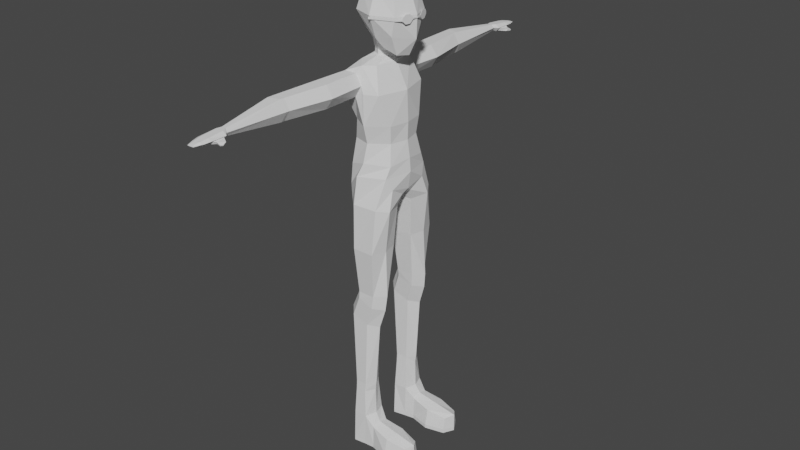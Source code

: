 # Source: maleGlasses.blend  (saved by Blender 3.6.14; exported with 4.5.12 LTS)
import bpy
from mathutils import Matrix  # noqa: F401  (used for matrix-valued properties, if any)

bpy.ops.wm.read_factory_settings(use_empty=True)
scene = bpy.context.scene
scene.name = 'Scene'

# ---- collections
col_collection = bpy.data.collections.new('Collection'); scene.collection.children.link(col_collection)

# ---- world
world_world = bpy.data.worlds.new('World'); scene.world = world_world
world_world.use_nodes = True; world_world.node_tree.nodes.clear()
_N = world_world.node_tree.nodes; _L = world_world.node_tree.links
n0 = _N.new('ShaderNodeOutputWorld'); n0.name = 'World Output'; n0.location = (300, 300)
n1 = _N.new('ShaderNodeBackground'); n1.name = 'Background'; n1.location = (10, 300)
n1.inputs[0].default_value = (0.05088, 0.05088, 0.05088, 1.0)
_L.new(n1.outputs[0], n0.inputs[0])
n0.is_active_output = True
world_world.color = (0.05088, 0.05088, 0.05088)
world_world.use_sun_shadow = False
world_world.sun_shadow_jitter_overblur = 0.0

# ---- meshes
me_cube_003 = bpy.data.meshes.new('Cube.003')
me_cube_003.from_pydata([(-0.5239, -0.4055, 14.51), (-0.5239, -0.5506, 15.71), (0.6824, -0.6728, 14.51), (0.6824, -0.5506, 15.71), (-0.6561, 0.0, 14.37), (-0.6561, -0.6828, 15.11), (-0.6561, 0.0, 15.84), (1.066, -9.489e-10, 14.37), (0.8145, 0.0, 15.84), (0.8145, -0.6828, 15.11), (0.07924, -0.6828, 14.37), (0.07924, -0.6828, 15.84), (-0.9334, 0.0, 15.11), (1.092, 0.0, 15.11), (0.07924, -0.9602, 15.11), (0.07924, 0.0, 16.12), (0.6635, -0.419, 13.89), (0.7957, -9.489e-10, 13.83), (0.2693, -0.5394, 14.07), (0.2265, 0.0, 13.92), (-0.5378, 0.0, 14.12), (0.531, 0.0, 13.9), (-0.1301, -0.3586, 14.1), (0.1029, -0.2556, 14.01), (0.4127, -0.1753, 13.94), (-0.5158, -0.182, 14.24), (-0.9205, -1.179, 12.97), (-0.7133, -1.157, 13.34), (0.7471, 0.0, 11.12), (0.4492, -1.001, 12.74), (0.1835, -0.7671, 13.57), (-0.648, 0.0, 11.1), (-1.304e-08, -1.028, 11.12), (0.5826, -0.6065, 11.12), (-0.5904, -0.8487, 11.12), (-0.07698, -1.176, 12.98), (-0.2916, -1.155, 13.34), (-0.8911, 0.0, 12.96), (-0.5738, 0.0, 13.57), (0.7275, 0.0, 12.74), (0.3146, -1.893e-09, 13.57), (0.8707, 4.344e-14, 10.09), (-0.8597, 0.0, 9.682), (-0.2393, -1.265, 10.03), (0.6403, -0.9158, 10.05), (-0.8024, -0.8975, 9.534), (0.5608, 0.0, 9.217), (0.7771, 0.0, 9.492), (-0.6867, 0.0, 9.312), (0.704, -0.1953, 9.342), (0.7486, -0.7227, 9.648), (-0.5948, -0.1796, 9.221), (-0.3026, -1.359, 9.087), (0.5439, -1.314, 9.089), (-0.7708, -0.8988, 8.99), (0.6148, -0.3322, 8.948), (0.8086, -0.9348, 8.993), (-0.2951, -0.3142, 8.928), (0.6382, -0.6761, 11.71), (0.768, 0.0, 11.71), (-0.2842, -1.198, 12.61), (-0.7145, 0.0, 11.71), (-0.7059, -1.199, 12.61), (-1.039, -0.935, 12.96), (-0.6012, -0.558, 13.57), (-0.1571, -1.041, 13.57), (-1.304e-08, -1.179, 11.71), (-1.304e-08, -1.18, 12.74), (-0.6368, -0.7556, 11.71), (-0.4777, 0.0, 13.72), (-0.1707, -0.2813, 13.72), (0.1997, 0.0, 13.72), (0.07809, -0.2045, 13.72), (-0.4009, -0.1596, 13.72), (-0.2578, -1.436, 7.58), (0.5016, -1.452, 7.58), (-0.6202, -0.9145, 7.58), (0.5361, -0.4242, 7.58), (0.658, -0.9456, 7.58), (-0.2232, -0.4086, 7.58), (-0.1698, -1.312, 5.977), (0.4156, -1.323, 5.977), (-0.4492, -0.9517, 5.977), (0.4422, -0.6127, 5.977), (0.7216, -0.9733, 5.977), (-0.1432, -0.602, 5.977), (-0.4399, -1.319, 5.037), (0.1435, -1.328, 4.837), (-0.7183, -1.013, 5.132), (0.1701, -0.7258, 4.828), (0.4485, -1.031, 4.732), (-0.4133, -0.7167, 5.028), (-0.3191, -1.358, 2.475), (0.08016, -1.368, 2.475), (-0.5096, -1.041, 2.475), (0.09832, -0.7424, 2.475), (0.2889, -1.06, 2.475), (-0.3009, -0.7329, 2.475), (0.374, -1.344, 5.536), (0.662, -1.003, 5.43), (0.3991, -0.6516, 5.527), (-0.1769, -1.333, 5.74), (-0.4398, -0.9819, 5.836), (-0.1518, -0.6411, 5.73), (-0.336, -1.451, 1.242), (0.1361, -1.464, 1.242), (-0.544, -1.043, 1.242), (0.1559, -0.6493, 1.242), (0.2763, -1.058, 1.242), (-0.3161, -0.637, 1.242), (-0.336, -1.498, 0.1753), (0.07981, -1.445, 0.1753), (-0.544, -1.042, 0.1753), (0.09963, -0.6739, 0.1753), (-0.3161, -0.5892, 0.1753), (1.983, -1.111, 0.6901), (1.774, -1.39, 0.602), (1.794, -0.8191, 0.602), (1.983, -1.111, 0.1753), (1.774, -1.475, 0.1753), (1.794, -0.74, 0.1753), (0.4537, -1.086, 0.9545), (0.4541, -0.7658, 0.8665), (0.4343, -1.425, 0.1753), (0.4343, -1.401, 0.8665), (0.4541, -0.7317, 0.1753), (0.2763, -1.058, 0.03566), (0.07981, -1.445, 0.03566), (-0.544, -1.042, 0.03566), (-0.336, -1.498, 0.03566), (-0.3161, -0.5892, 0.03566), (0.09963, -0.6739, 0.03566), (1.983, -1.111, 0.03566), (1.774, -1.475, 0.03566), (1.794, -0.74, 0.03566), (0.4537, -1.086, 0.03566), (0.4343, -1.425, 0.03566), (0.4541, -0.7317, 0.03566), (1.218, -1.101, 0.8223), (1.124, -0.6895, 0.7342), (1.104, -1.613, 0.1753), (1.104, -1.497, 0.7342), (1.124, -0.5731, 0.1753), (1.218, -1.101, 0.03566), (1.104, -1.613, 0.03566), (1.124, -0.5731, 0.03566), (0.2529, -1.058, 2.19), (0.1032, -0.72, 2.19), (-0.3131, -1.381, 2.19), (0.06208, -1.391, 2.19), (-0.4967, -1.042, 2.19), (-0.2956, -0.7098, 2.19), (-1.033, -2.444, 12.96), (-0.7905, -2.418, 13.33), (-0.04584, -2.441, 12.96), (-0.297, -2.417, 13.33), (-0.2883, -2.466, 12.59), (-0.7819, -2.468, 12.59), (-1.102, -3.933, 12.96), (-0.9097, -3.913, 13.3), (-0.3196, -3.93, 12.96), (-0.5186, -3.911, 13.3), (-0.5118, -3.951, 12.62), (-0.9029, -3.952, 12.62), (-1.1, -4.264, 12.96), (-0.9162, -4.177, 13.3), (-0.3213, -3.987, 12.96), (-0.5268, -4.039, 13.3), (-0.5053, -4.073, 12.62), (-0.8947, -4.212, 12.62), (0.8343, 0.0, 10.54), (-0.06464, -1.148, 10.48), (-0.8403, 0.0, 10.24), (-0.672, -0.9634, 10.27), (0.6822, -0.7422, 10.42), (-0.8857, -6.264, 12.95), (-0.7533, -6.254, 13.06), (-0.378, -6.329, 12.93), (-0.4839, -6.253, 13.06), (-0.448, -6.334, 12.83), (-0.7486, -6.274, 12.84), (-0.8857, -6.791, 12.95), (-0.7533, -6.781, 13.01), (-0.3468, -6.79, 12.95), (-0.4839, -6.78, 13.01), (-0.4792, -6.8, 12.83), (-0.7486, -6.801, 12.86), (-0.4792, -6.273, 12.81), (-0.3468, -6.263, 12.95), (-0.448, -6.734, 12.83), (-0.378, -6.729, 12.93), (-0.3192, -6.628, 12.84), (-0.2859, -6.652, 12.9), (-0.1704, -6.45, 12.84), (-0.1371, -6.474, 12.9), (-0.1657, -6.658, 12.83), (-0.1536, -6.667, 12.86), (-0.1121, -6.594, 12.83), (-0.1001, -6.603, 12.86), (-0.7361, -7.285, 12.91), (-0.6772, -7.28, 12.92), (-0.4964, -7.283, 12.91), (-0.5574, -7.28, 12.92), (-0.5553, -7.281, 12.9), (-0.6751, -7.282, 12.9), (-0.697, -6.193, 12.85), (-0.7722, -6.144, 12.95), (-0.4777, -6.142, 12.96), (-0.5497, -6.192, 12.85), (-0.7002, -6.094, 13.07), (-0.5529, -6.094, 13.07), (-0.5074, -7.058, 12.84), (-0.7215, -7.059, 12.86), (-0.5149, -7.047, 12.98), (-0.4099, -7.054, 12.93), (-0.7212, -7.047, 12.97), (-0.8226, -7.055, 12.93), (-0.7293, -7.001, 12.98), (-0.5071, -7.0, 12.98), (-0.5032, -7.049, 12.84), (-0.8384, -7.02, 12.93), (-0.3941, -7.018, 12.93), (-0.7254, -7.044, 12.86), (-0.4821, 0.0004525, 13.88), (-0.1707, -0.2813, 13.88), (0.1997, 0.0, 13.88), (0.07809, -0.2045, 13.88), (-0.4009, -0.1596, 13.88), (-0.5239, 0.4055, 14.51), (-0.5239, 0.5506, 15.71), (0.6824, 0.6728, 14.51), (0.6824, 0.5506, 15.71), (-0.6561, 0.6828, 15.11), (0.8145, 0.6828, 15.11), (0.07924, 0.6828, 14.37), (0.07924, 0.6828, 15.84), (0.07924, 0.9602, 15.11), (0.6635, 0.419, 13.89), (0.2693, 0.5394, 14.07), (-0.1301, 0.3586, 14.1), (0.1029, 0.2556, 14.01), (0.4127, 0.1753, 13.94), (-0.5158, 0.182, 14.24), (-0.9205, 1.179, 12.97), (-0.7133, 1.157, 13.34), (0.4492, 1.001, 12.74), (0.1835, 0.7671, 13.57), (-1.304e-08, 1.028, 11.12), (0.5826, 0.6065, 11.12), (-0.5904, 0.8487, 11.12), (-0.07698, 1.176, 12.98), (-0.2916, 1.155, 13.34), (-0.2393, 1.265, 10.03), (0.6403, 0.9158, 10.05), (-0.8024, 0.8975, 9.534), (0.704, 0.1953, 9.342), (0.7486, 0.7227, 9.648), (-0.5948, 0.1796, 9.221), (-0.3026, 1.359, 9.087), (0.5439, 1.314, 9.089), (-0.7708, 0.8988, 8.99), (0.6148, 0.3322, 8.948), (0.8086, 0.9348, 8.993), (-0.2951, 0.3142, 8.928), (0.6382, 0.6761, 11.71), (-0.2842, 1.198, 12.61), (-0.7059, 1.199, 12.61), (-1.039, 0.935, 12.96), (-0.6012, 0.558, 13.57), (-0.1571, 1.041, 13.57), (-1.304e-08, 1.179, 11.71), (-1.304e-08, 1.18, 12.74), (-0.6368, 0.7556, 11.71), (-0.1707, 0.2813, 13.72), (0.07809, 0.2045, 13.72), (-0.4009, 0.1596, 13.72), (-0.2578, 1.436, 7.58), (0.5016, 1.452, 7.58), (-0.6202, 0.9145, 7.58), (0.5361, 0.4242, 7.58), (0.658, 0.9456, 7.58), (-0.2232, 0.4086, 7.58), (-0.1698, 1.312, 5.977), (0.4156, 1.323, 5.977), (-0.4492, 0.9517, 5.977), (0.4422, 0.6127, 5.977), (0.7216, 0.9733, 5.977), (-0.1432, 0.602, 5.977), (-0.4399, 1.319, 5.037), (0.1435, 1.328, 4.837), (-0.7183, 1.013, 5.132), (0.1701, 0.7258, 4.828), (0.4485, 1.031, 4.732), (-0.4133, 0.7167, 5.028), (-0.3191, 1.358, 2.475), (0.08016, 1.368, 2.475), (-0.5096, 1.041, 2.475), (0.09832, 0.7424, 2.475), (0.2889, 1.06, 2.475), (-0.3009, 0.7329, 2.475), (0.374, 1.344, 5.536), (0.662, 1.003, 5.43), (0.3991, 0.6516, 5.527), (-0.1769, 1.333, 5.74), (-0.4398, 0.9819, 5.836), (-0.1518, 0.6411, 5.73), (-0.336, 1.451, 1.242), (0.1361, 1.464, 1.242), (-0.544, 1.043, 1.242), (0.1559, 0.6493, 1.242), (0.2763, 1.058, 1.242), (-0.3161, 0.637, 1.242), (-0.336, 1.498, 0.1753), (0.07981, 1.445, 0.1753), (-0.544, 1.042, 0.1753), (0.09963, 0.6739, 0.1753), (-0.3161, 0.5892, 0.1753), (1.983, 1.111, 0.6901), (1.774, 1.39, 0.602), (1.794, 0.8191, 0.602), (1.983, 1.111, 0.1753), (1.774, 1.475, 0.1753), (1.794, 0.74, 0.1753), (0.4537, 1.086, 0.9545), (0.4541, 0.7658, 0.8665), (0.4343, 1.425, 0.1753), (0.4343, 1.401, 0.8665), (0.4541, 0.7317, 0.1753), (0.2763, 1.058, 0.03566), (0.07981, 1.445, 0.03566), (-0.544, 1.042, 0.03566), (-0.336, 1.498, 0.03566), (-0.3161, 0.5892, 0.03566), (0.09963, 0.6739, 0.03566), (1.983, 1.111, 0.03566), (1.774, 1.475, 0.03566), (1.794, 0.74, 0.03566), (0.4537, 1.086, 0.03566), (0.4343, 1.425, 0.03566), (0.4541, 0.7317, 0.03566), (1.218, 1.101, 0.8223), (1.124, 0.6895, 0.7342), (1.104, 1.613, 0.1753), (1.104, 1.497, 0.7342), (1.124, 0.5731, 0.1753), (1.218, 1.101, 0.03566), (1.104, 1.613, 0.03566), (1.124, 0.5731, 0.03566), (0.2529, 1.058, 2.19), (0.1032, 0.72, 2.19), (-0.3131, 1.381, 2.19), (0.06208, 1.391, 2.19), (-0.4967, 1.042, 2.19), (-0.2956, 0.7098, 2.19), (-1.033, 2.444, 12.96), (-0.7905, 2.418, 13.33), (-0.04584, 2.441, 12.96), (-0.297, 2.417, 13.33), (-0.2883, 2.466, 12.59), (-0.7819, 2.468, 12.59), (-1.102, 3.933, 12.96), (-0.9097, 3.913, 13.3), (-0.3196, 3.93, 12.96), (-0.5186, 3.911, 13.3), (-0.5118, 3.951, 12.62), (-0.9029, 3.952, 12.62), (-1.1, 4.264, 12.96), (-0.9162, 4.177, 13.3), (-0.3213, 3.987, 12.96), (-0.5268, 4.039, 13.3), (-0.5053, 4.073, 12.62), (-0.8947, 4.212, 12.62), (-0.06464, 1.148, 10.48), (-0.672, 0.9634, 10.27), (0.6822, 0.7422, 10.42), (-0.8857, 6.264, 12.95), (-0.7533, 6.254, 13.06), (-0.378, 6.329, 12.93), (-0.4839, 6.253, 13.06), (-0.448, 6.334, 12.83), (-0.7486, 6.274, 12.84), (-0.8857, 6.791, 12.95), (-0.7533, 6.781, 13.01), (-0.3468, 6.79, 12.95), (-0.4839, 6.78, 13.01), (-0.4792, 6.8, 12.83), (-0.7486, 6.801, 12.86), (-0.4792, 6.273, 12.81), (-0.3468, 6.263, 12.95), (-0.448, 6.734, 12.83), (-0.378, 6.729, 12.93), (-0.3192, 6.628, 12.84), (-0.2859, 6.652, 12.9), (-0.1704, 6.45, 12.84), (-0.1371, 6.474, 12.9), (-0.1657, 6.658, 12.83), (-0.1536, 6.667, 12.86), (-0.1121, 6.594, 12.83), (-0.1001, 6.603, 12.86), (-0.7361, 7.285, 12.91), (-0.6772, 7.28, 12.92), (-0.4964, 7.283, 12.91), (-0.5574, 7.28, 12.92), (-0.5553, 7.281, 12.9), (-0.6751, 7.282, 12.9), (-0.697, 6.193, 12.85), (-0.7722, 6.144, 12.95), (-0.4777, 6.142, 12.96), (-0.5497, 6.192, 12.85), (-0.7002, 6.094, 13.07), (-0.5529, 6.094, 13.07), (-0.5074, 7.058, 12.84), (-0.7215, 7.059, 12.86), (-0.5149, 7.047, 12.98), (-0.4099, 7.054, 12.93), (-0.7212, 7.047, 12.97), (-0.8226, 7.055, 12.93), (-0.7293, 7.001, 12.98), (-0.5071, 7.0, 12.98), (-0.5032, 7.049, 12.84), (-0.8384, 7.02, 12.93), (-0.3941, 7.018, 12.93), (-0.7254, 7.044, 12.86), (-0.1707, 0.2813, 13.88), (0.07809, 0.2045, 13.88), (-0.3996, 0.1601, 13.88)], [], [(0, 5, 12, 4), (5, 1, 6, 12), (13, 8, 3, 9), (7, 13, 9, 2), (2, 9, 14, 10), (9, 3, 11, 14), (14, 11, 1, 5), (10, 14, 5, 0), (10, 22, 23, 18), (4, 20, 25, 0), (15, 6, 1, 11), (8, 15, 11, 3), (19, 21, 24, 23), (7, 2, 16, 17), (2, 10, 18, 16), (23, 24, 21, 17, 16, 18), (0, 25, 22, 10), (68, 61, 31, 34), (39, 40, 30, 29), (26, 62, 157, 152), (58, 66, 32, 33), (70, 73, 64, 65), (66, 68, 34, 32), (29, 30, 65, 67), (171, 173, 45, 43), (173, 172, 42, 45), (59, 58, 33, 28), (63, 64, 38, 37), (174, 171, 43, 44), (170, 174, 44, 41), (46, 47, 50, 49), (48, 46, 49, 51), (41, 44, 50, 47), (45, 42, 48, 51), (43, 45, 54, 52), (51, 49, 55, 57), (50, 44, 53, 56), (44, 43, 52, 53), (49, 50, 56, 55), (45, 51, 57, 54), (39, 29, 58, 59), (36, 27, 153, 155), (29, 67, 66, 58), (63, 37, 61, 68), (26, 27, 64, 63), (27, 36, 65, 64), (35, 60, 66, 67), (36, 35, 67, 65), (62, 26, 63, 68), (60, 62, 68, 66), (73, 70, 224, 227), (40, 71, 72, 30), (30, 72, 70, 65), (64, 73, 69, 38), (56, 53, 75, 78), (55, 56, 78, 77), (53, 52, 74, 75), (52, 54, 76, 74), (57, 55, 77, 79), (54, 57, 79, 76), (74, 76, 82, 80), (79, 77, 83, 85), (76, 79, 85, 82), (78, 75, 81, 84), (77, 78, 84, 83), (75, 74, 80, 81), (99, 98, 87, 90), (100, 99, 90, 89), (98, 101, 86, 87), (101, 102, 88, 86), (103, 100, 89, 91), (102, 103, 91, 88), (91, 89, 95, 97), (88, 91, 97, 94), (90, 87, 93, 96), (89, 90, 96, 95), (87, 86, 92, 93), (82, 85, 103, 102), (85, 83, 100, 103), (80, 82, 102, 101), (81, 80, 101, 98), (83, 84, 99, 100), (84, 81, 98, 99), (86, 88, 94, 92), (147, 146, 108, 107), (149, 148, 104, 105), (148, 150, 106, 104), (151, 147, 107, 109), (150, 151, 109, 106), (146, 149, 105, 108), (123, 111, 127, 136), (105, 104, 110, 111), (104, 106, 112, 110), (109, 107, 113, 114), (106, 109, 114, 112), (139, 138, 115, 117), (118, 119, 133, 132), (117, 115, 118, 120), (115, 116, 119, 118), (141, 140, 119, 116), (142, 139, 117, 120), (140, 123, 136, 144), (138, 141, 116, 115), (108, 105, 124, 121), (111, 110, 129, 127), (113, 107, 122, 125), (105, 111, 123, 124), (107, 108, 121, 122), (113, 125, 137, 131), (144, 143, 132, 133), (126, 127, 129, 128, 130, 131), (143, 145, 134, 132), (126, 131, 137, 135), (127, 126, 135, 136), (114, 113, 131, 130), (110, 112, 128, 129), (120, 118, 132, 134), (142, 120, 134, 145), (112, 114, 130, 128), (125, 142, 145, 137), (135, 137, 145, 143), (136, 135, 143, 144), (121, 124, 141, 138), (119, 140, 144, 133), (125, 122, 139, 142), (124, 123, 140, 141), (122, 121, 138, 139), (146, 147, 95, 96), (147, 151, 97, 95), (148, 149, 93, 92), (151, 150, 94, 97), (149, 146, 96, 93), (150, 148, 92, 94), (60, 35, 154, 156), (27, 26, 152, 153), (62, 60, 156, 157), (35, 36, 155, 154), (157, 156, 162, 163), (154, 155, 161, 160), (155, 153, 159, 161), (152, 157, 163, 158), (156, 154, 160, 162), (153, 152, 158, 159), (158, 163, 169, 164), (162, 160, 166, 168), (159, 158, 164, 165), (163, 162, 168, 169), (160, 161, 167, 166), (161, 159, 165, 167), (205, 180, 175, 206), (207, 188, 187, 208), (208, 187, 180, 205), (210, 178, 188, 207), (209, 176, 178, 210), (28, 33, 174, 170), (33, 32, 171, 174), (34, 31, 172, 173), (32, 34, 173, 171), (180, 187, 185, 186), (188, 178, 184, 183), (178, 176, 182, 184), (175, 180, 186, 181), (189, 179, 193, 191), (176, 175, 181, 182), (177, 179, 187, 188), (189, 190, 183, 185), (179, 189, 185, 187), (190, 177, 188, 183), (194, 192, 196, 198), (179, 177, 194, 193), (177, 190, 192, 194), (190, 189, 191, 192), (197, 198, 196, 195), (193, 194, 198, 197), (191, 193, 197, 195), (192, 191, 195, 196), (212, 211, 203, 204), (214, 213, 202, 201), (213, 215, 200, 202), (216, 212, 204, 199), (211, 214, 201, 203), (215, 216, 199, 200), (206, 175, 176, 209), (164, 206, 209, 165), (165, 209, 210, 167), (167, 210, 207, 166), (168, 208, 205, 169), (166, 207, 208, 168), (169, 205, 206, 164), (200, 199, 204, 203, 201, 202), (186, 185, 219, 222), (217, 220, 216, 215), (219, 221, 214, 211), (220, 222, 212, 216), (218, 217, 215, 213), (221, 218, 213, 214), (182, 181, 220, 217), (185, 183, 221, 219), (181, 186, 222, 220), (184, 182, 217, 218), (183, 184, 218, 221), (222, 219, 211, 212), (69, 73, 227, 223), (70, 72, 226, 224), (72, 71, 225, 226), (226, 225, 19, 23), (23, 22, 224, 226), (22, 25, 227, 224), (25, 20, 223, 227), (228, 4, 12, 232), (232, 12, 6, 229), (13, 233, 231, 8), (7, 230, 233, 13), (230, 234, 236, 233), (233, 236, 235, 231), (236, 232, 229, 235), (234, 228, 232, 236), (234, 238, 240, 239), (4, 228, 242, 20), (15, 235, 229, 6), (8, 231, 235, 15), (19, 240, 241, 21), (7, 17, 237, 230), (230, 237, 238, 234), (240, 238, 237, 17, 21, 241), (228, 234, 239, 242), (272, 249, 31, 61), (39, 245, 246, 40), (243, 354, 359, 266), (264, 248, 247, 270), (273, 269, 268, 275), (270, 247, 249, 272), (245, 271, 269, 246), (372, 252, 254, 373), (373, 254, 42, 172), (59, 28, 248, 264), (267, 37, 38, 268), (374, 253, 252, 372), (170, 41, 253, 374), (46, 255, 256, 47), (48, 257, 255, 46), (41, 47, 256, 253), (254, 257, 48, 42), (252, 258, 260, 254), (257, 263, 261, 255), (256, 262, 259, 253), (253, 259, 258, 252), (255, 261, 262, 256), (254, 260, 263, 257), (39, 59, 264, 245), (251, 357, 355, 244), (245, 264, 270, 271), (267, 272, 61, 37), (243, 267, 268, 244), (244, 268, 269, 251), (250, 271, 270, 265), (251, 269, 271, 250), (266, 272, 267, 243), (265, 270, 272, 266), (275, 425, 423, 273), (40, 246, 274, 71), (246, 269, 273, 274), (268, 38, 69, 275), (262, 280, 277, 259), (261, 279, 280, 262), (259, 277, 276, 258), (258, 276, 278, 260), (263, 281, 279, 261), (260, 278, 281, 263), (276, 282, 284, 278), (281, 287, 285, 279), (278, 284, 287, 281), (280, 286, 283, 277), (279, 285, 286, 280), (277, 283, 282, 276), (301, 292, 289, 300), (302, 291, 292, 301), (300, 289, 288, 303), (303, 288, 290, 304), (305, 293, 291, 302), (304, 290, 293, 305), (293, 299, 297, 291), (290, 296, 299, 293), (292, 298, 295, 289), (291, 297, 298, 292), (289, 295, 294, 288), (284, 304, 305, 287), (287, 305, 302, 285), (282, 303, 304, 284), (283, 300, 303, 282), (285, 302, 301, 286), (286, 301, 300, 283), (288, 294, 296, 290), (349, 309, 310, 348), (351, 307, 306, 350), (350, 306, 308, 352), (353, 311, 309, 349), (352, 308, 311, 353), (348, 310, 307, 351), (325, 338, 329, 313), (307, 313, 312, 306), (306, 312, 314, 308), (311, 316, 315, 309), (308, 314, 316, 311), (341, 319, 317, 340), (320, 334, 335, 321), (319, 322, 320, 317), (317, 320, 321, 318), (343, 318, 321, 342), (344, 322, 319, 341), (342, 346, 338, 325), (340, 317, 318, 343), (310, 323, 326, 307), (313, 329, 331, 312), (315, 327, 324, 309), (307, 326, 325, 313), (309, 324, 323, 310), (315, 333, 339, 327), (346, 335, 334, 345), (328, 333, 332, 330, 331, 329), (345, 334, 336, 347), (328, 337, 339, 333), (329, 338, 337, 328), (316, 332, 333, 315), (312, 331, 330, 314), (322, 336, 334, 320), (344, 347, 336, 322), (314, 330, 332, 316), (327, 339, 347, 344), (337, 345, 347, 339), (338, 346, 345, 337), (323, 340, 343, 326), (321, 335, 346, 342), (327, 344, 341, 324), (326, 343, 342, 325), (324, 341, 340, 323), (348, 298, 297, 349), (349, 297, 299, 353), (350, 294, 295, 351), (353, 299, 296, 352), (351, 295, 298, 348), (352, 296, 294, 350), (265, 358, 356, 250), (244, 355, 354, 243), (266, 359, 358, 265), (250, 356, 357, 251), (359, 365, 364, 358), (356, 362, 363, 357), (357, 363, 361, 355), (354, 360, 365, 359), (358, 364, 362, 356), (355, 361, 360, 354), (360, 366, 371, 365), (364, 370, 368, 362), (361, 367, 366, 360), (365, 371, 370, 364), (362, 368, 369, 363), (363, 369, 367, 361), (405, 406, 375, 380), (407, 408, 387, 388), (408, 405, 380, 387), (410, 407, 388, 378), (409, 410, 378, 376), (28, 170, 374, 248), (248, 374, 372, 247), (249, 373, 172, 31), (247, 372, 373, 249), (380, 386, 385, 387), (388, 383, 384, 378), (378, 384, 382, 376), (375, 381, 386, 380), (389, 391, 393, 379), (376, 382, 381, 375), (377, 388, 387, 379), (389, 385, 383, 390), (379, 387, 385, 389), (390, 383, 388, 377), (394, 398, 396, 392), (379, 393, 394, 377), (377, 394, 392, 390), (390, 392, 391, 389), (397, 395, 396, 398), (393, 397, 398, 394), (391, 395, 397, 393), (392, 396, 395, 391), (412, 404, 403, 411), (414, 401, 402, 413), (413, 402, 400, 415), (416, 399, 404, 412), (411, 403, 401, 414), (415, 400, 399, 416), (406, 409, 376, 375), (366, 367, 409, 406), (367, 369, 410, 409), (369, 368, 407, 410), (370, 371, 405, 408), (368, 370, 408, 407), (371, 366, 406, 405), (400, 402, 401, 403, 404, 399), (386, 422, 419, 385), (417, 415, 416, 420), (419, 411, 414, 421), (420, 416, 412, 422), (418, 413, 415, 417), (421, 414, 413, 418), (382, 417, 420, 381), (385, 419, 421, 383), (381, 420, 422, 386), (384, 418, 417, 382), (383, 421, 418, 384), (422, 412, 411, 419), (69, 223, 425, 275), (273, 423, 424, 274), (274, 424, 225, 71), (424, 240, 19, 225), (240, 424, 423, 239), (239, 423, 425, 242), (242, 425, 223, 20)])
_uv = me_cube_003.uv_layers.new(name='UVMap')
_uv.uv.foreach_set('vector', [0.375, 0.0, 0.5, 0.0, 0.5, 0.125, 0.375, 0.125, 0.5, 0.0, 0.625, 0.0, 0.625, 0.125, 0.5, 0.125, 0.5, 0.625, 0.625, 0.625, 0.625, 0.75, 0.5, 0.75, 0.375, 0.625, 0.5, 0.625, 0.5, 0.75, 0.375, 0.75, 0.375, 0.75, 0.5, 0.75, 0.5, 0.875, 0.375, 0.875, 0.5, 0.75, 0.625, 0.75, 0.625, 0.875, 0.5, 0.875, 0.5, 0.875, 0.625, 0.875, 0.625, 1.0, 0.5, 1.0, 0.375, 0.875, 0.5, 0.875, 0.5, 1.0, 0.375, 1.0, 0.25, 0.75, 0.25, 0.6949, 0.25, 0.7156, 0.25, 0.75, 0.125, 0.625, 0.1622, 0.625, 0.1551, 0.701, 0.125, 0.75, 0.75, 0.625, 0.875, 0.625, 0.875, 0.75, 0.75, 0.75, 0.625, 0.625, 0.75, 0.625, 0.75, 0.75, 0.625, 0.75, 0.25, 0.625, 0.3228, 0.625, 0.3102, 0.7129, 0.25, 0.7156, 0.375, 0.625, 0.375, 0.75, 0.375, 0.75, 0.375, 0.625, 0.375, 0.75, 0.375, 0.875, 0.375, 0.875, 0.375, 0.75, 0.25, 0.7156, 0.3102, 0.7129, 0.3228, 0.625, 0.375, 0.625, 0.375, 0.75, 0.25, 0.75, 0.125, 0.75, 0.1551, 0.701, 0.25, 0.6949, 0.25, 0.75, 0.375, 0.0, 0.375, 0.125, 0.375, 0.125, 0.375, 0.0, 0.375, 0.625, 0.625, 0.625, 0.625, 0.75, 0.375, 0.75, 0.375, 0.9688, 0.375, 0.9661, 0.375, 0.9661, 0.375, 0.9688, 0.375, 0.75, 0.375, 0.875, 0.375, 0.875, 0.375, 0.75, 0.75, 0.6643, 0.7825, 0.6418, 0.875, 0.75, 0.75, 0.75, 0.375, 0.875, 0.375, 1.0, 0.375, 1.0, 0.375, 0.875, 0.375, 0.75, 0.625, 0.75, 0.625, 0.875, 0.375, 0.875, 0.375, 0.875, 0.375, 1.0, 0.375, 1.0, 0.375, 0.875, 0.375, 0.0, 0.375, 0.125, 0.375, 0.125, 0.375, 0.0, 0.375, 0.625, 0.375, 0.75, 0.375, 0.75, 0.375, 0.625, 0.375, 0.0, 0.625, 0.0, 0.625, 0.125, 0.375, 0.125, 0.375, 0.75, 0.375, 0.875, 0.375, 0.875, 0.375, 0.75, 0.375, 0.625, 0.375, 0.75, 0.375, 0.75, 0.375, 0.625, 0.25, 0.625, 0.375, 0.625, 0.375, 0.75, 0.25, 0.75, 0.125, 0.625, 0.25, 0.625, 0.25, 0.75, 0.125, 0.75, 0.375, 0.625, 0.375, 0.75, 0.375, 0.75, 0.375, 0.625, 0.375, 0.0, 0.375, 0.125, 0.375, 0.125, 0.375, 0.0, 0.375, 0.875, 0.375, 1.0, 0.375, 1.0, 0.375, 0.875, 0.125, 0.75, 0.25, 0.75, 0.25, 0.75, 0.125, 0.75, 0.375, 0.75, 0.375, 0.75, 0.375, 0.75, 0.375, 0.75, 0.375, 0.75, 0.375, 0.875, 0.375, 0.875, 0.375, 0.75, 0.25, 0.75, 0.375, 0.75, 0.375, 0.75, 0.25, 0.75, 0.375, 0.0, 0.375, 0.0, 0.375, 0.0, 0.375, 0.0, 0.375, 0.625, 0.375, 0.75, 0.375, 0.75, 0.375, 0.625, 0.5791, 0.9106, 0.5791, 0.9645, 0.5791, 0.9645, 0.5791, 0.9106, 0.375, 0.75, 0.375, 0.875, 0.375, 0.875, 0.375, 0.75, 0.375, 0.0, 0.375, 0.125, 0.375, 0.125, 0.375, 0.0, 0.375, 0.9688, 0.5791, 0.9645, 0.625, 1.0, 0.375, 1.0, 0.5791, 0.9645, 0.5791, 0.9106, 0.625, 0.875, 0.625, 1.0, 0.3721, 0.9059, 0.375, 0.9085, 0.375, 0.875, 0.375, 0.875, 0.5791, 0.9106, 0.3721, 0.9059, 0.375, 0.875, 0.625, 0.875, 0.375, 0.9661, 0.375, 0.9688, 0.375, 1.0, 0.375, 1.0, 0.375, 0.9085, 0.375, 0.9661, 0.375, 1.0, 0.375, 0.875, 0.7825, 0.6418, 0.75, 0.6643, 0.75, 0.6643, 0.7825, 0.6418, 0.625, 0.625, 0.6915, 0.625, 0.723, 0.6462, 0.625, 0.75, 0.625, 0.75, 0.723, 0.6462, 0.75, 0.6643, 0.75, 0.75, 0.875, 0.75, 0.7825, 0.6418, 0.8068, 0.625, 0.875, 0.625, 0.375, 0.75, 0.375, 0.75, 0.375, 0.75, 0.375, 0.75, 0.25, 0.75, 0.375, 0.75, 0.375, 0.75, 0.25, 0.75, 0.375, 0.75, 0.375, 0.875, 0.375, 0.875, 0.375, 0.75, 0.375, 0.875, 0.375, 1.0, 0.375, 1.0, 0.375, 0.875, 0.125, 0.75, 0.25, 0.75, 0.25, 0.75, 0.125, 0.75, 0.375, 0.0, 0.375, 0.0, 0.375, 0.0, 0.375, 0.0, 0.375, 0.875, 0.375, 1.0, 0.375, 1.0, 0.375, 0.875, 0.125, 0.75, 0.25, 0.75, 0.25, 0.75, 0.125, 0.75, 0.375, 0.0, 0.375, 0.0, 0.375, 0.0, 0.375, 0.0, 0.375, 0.75, 0.375, 0.75, 0.375, 0.75, 0.375, 0.75, 0.25, 0.75, 0.375, 0.75, 0.375, 0.75, 0.25, 0.75, 0.375, 0.75, 0.375, 0.875, 0.375, 0.875, 0.375, 0.75, 0.375, 0.75, 0.375, 0.75, 0.375, 0.75, 0.375, 0.75, 0.25, 0.75, 0.375, 0.75, 0.375, 0.75, 0.25, 0.75, 0.375, 0.75, 0.375, 0.875, 0.375, 0.875, 0.375, 0.75, 0.375, 0.875, 0.375, 1.0, 0.375, 1.0, 0.375, 0.875, 0.125, 0.75, 0.25, 0.75, 0.25, 0.75, 0.125, 0.75, 0.375, 0.0, 0.375, 0.0, 0.375, 0.0, 0.375, 0.0, 0.125, 0.75, 0.25, 0.75, 0.25, 0.75, 0.125, 0.75, 0.375, 0.0, 0.375, 0.0, 0.375, 0.0, 0.375, 0.0, 0.375, 0.75, 0.375, 0.75, 0.375, 0.75, 0.375, 0.75, 0.25, 0.75, 0.375, 0.75, 0.375, 0.75, 0.25, 0.75, 0.375, 0.75, 0.375, 0.875, 0.375, 0.875, 0.375, 0.75, 0.375, 0.0, 0.375, 0.0, 0.375, 0.0, 0.375, 0.0, 0.125, 0.75, 0.25, 0.75, 0.25, 0.75, 0.125, 0.75, 0.375, 0.875, 0.375, 1.0, 0.375, 1.0, 0.375, 0.875, 0.375, 0.75, 0.375, 0.875, 0.375, 0.875, 0.375, 0.75, 0.25, 0.75, 0.375, 0.75, 0.375, 0.75, 0.25, 0.75, 0.375, 0.75, 0.375, 0.75, 0.375, 0.75, 0.375, 0.75, 0.375, 0.875, 0.375, 1.0, 0.375, 1.0, 0.375, 0.875, 0.25, 0.75, 0.375, 0.75, 0.375, 0.75, 0.25, 0.75, 0.375, 0.75, 0.375, 0.875, 0.375, 0.875, 0.375, 0.75, 0.375, 0.875, 0.375, 1.0, 0.375, 1.0, 0.375, 0.875, 0.125, 0.75, 0.25, 0.75, 0.25, 0.75, 0.125, 0.75, 0.375, 0.0, 0.375, 0.0, 0.375, 0.0, 0.375, 0.0, 0.375, 0.75, 0.375, 0.75, 0.375, 0.75, 0.375, 0.75, 0.375, 0.75, 0.375, 0.75, 0.375, 0.75, 0.375, 0.75, 0.375, 0.75, 0.375, 0.875, 0.375, 0.875, 0.375, 0.75, 0.375, 0.875, 0.375, 1.0, 0.375, 1.0, 0.375, 0.875, 0.125, 0.75, 0.25, 0.75, 0.25, 0.75, 0.125, 0.75, 0.375, 0.0, 0.375, 0.0, 0.375, 0.0, 0.375, 0.0, 0.25, 0.75, 0.375, 0.75, 0.375, 0.75, 0.25, 0.75, 0.375, 0.75, 0.375, 0.75, 0.375, 0.75, 0.375, 0.75, 0.25, 0.75, 0.375, 0.75, 0.375, 0.75, 0.25, 0.75, 0.375, 0.75, 0.375, 0.75, 0.375, 0.75, 0.375, 0.75, 0.375, 0.75, 0.375, 0.75, 0.375, 0.75, 0.375, 0.75, 0.25, 0.75, 0.25, 0.75, 0.25, 0.75, 0.25, 0.75, 0.375, 0.75, 0.375, 0.75, 0.375, 0.75, 0.375, 0.75, 0.375, 0.75, 0.375, 0.75, 0.375, 0.75, 0.375, 0.75, 0.375, 0.75, 0.375, 0.75, 0.375, 0.75, 0.375, 0.75, 0.375, 0.75, 0.375, 0.875, 0.375, 0.875, 0.375, 0.75, 0.25, 0.75, 0.25, 0.75, 0.25, 0.75, 0.25, 0.75, 0.375, 0.75, 0.375, 0.75, 0.375, 0.75, 0.375, 0.75, 0.25, 0.75, 0.375, 0.75, 0.375, 0.75, 0.25, 0.75, 0.25, 0.75, 0.25, 0.75, 0.25, 0.75, 0.25, 0.75, 0.375, 0.75, 0.375, 0.75, 0.375, 0.75, 0.375, 0.75, 0.375, 0.75, 0.375, 0.75, 0.375, 0.875, 0.375, 0.0, 0.125, 0.75, 0.25, 0.75, 0.375, 0.75, 0.25, 0.75, 0.25, 0.75, 0.375, 0.75, 0.375, 0.75, 0.25, 0.75, 0.25, 0.75, 0.375, 0.75, 0.375, 0.75, 0.375, 0.75, 0.375, 0.75, 0.375, 0.75, 0.125, 0.75, 0.25, 0.75, 0.25, 0.75, 0.125, 0.75, 0.375, 0.875, 0.375, 1.0, 0.375, 1.0, 0.375, 0.875, 0.25, 0.75, 0.375, 0.75, 0.375, 0.75, 0.25, 0.75, 0.25, 0.75, 0.25, 0.75, 0.25, 0.75, 0.25, 0.75, 0.375, 0.0, 0.375, 0.0, 0.375, 0.0, 0.375, 0.0, 0.25, 0.75, 0.25, 0.75, 0.25, 0.75, 0.25, 0.75, 0.375, 0.75, 0.25, 0.75, 0.25, 0.75, 0.375, 0.75, 0.375, 0.75, 0.375, 0.75, 0.375, 0.75, 0.375, 0.75, 0.375, 0.75, 0.375, 0.75, 0.375, 0.75, 0.375, 0.75, 0.375, 0.75, 0.375, 0.75, 0.375, 0.75, 0.375, 0.75, 0.25, 0.75, 0.25, 0.75, 0.25, 0.75, 0.25, 0.75, 0.375, 0.75, 0.375, 0.75, 0.375, 0.75, 0.375, 0.75, 0.25, 0.75, 0.375, 0.75, 0.375, 0.75, 0.25, 0.75, 0.375, 0.75, 0.25, 0.75, 0.25, 0.75, 0.375, 0.75, 0.25, 0.75, 0.125, 0.75, 0.125, 0.75, 0.25, 0.75, 0.375, 0.875, 0.375, 0.75, 0.375, 0.75, 0.375, 0.875, 0.375, 0.0, 0.375, 0.0, 0.375, 0.0, 0.375, 0.0, 0.375, 0.75, 0.375, 0.75, 0.375, 0.75, 0.375, 0.75, 0.375, 1.0, 0.375, 0.875, 0.375, 0.875, 0.375, 1.0, 0.375, 0.9085, 0.3721, 0.9059, 0.3721, 0.9059, 0.375, 0.9085, 0.5791, 0.9645, 0.375, 0.9688, 0.375, 0.9688, 0.5791, 0.9645, 0.375, 0.9661, 0.375, 0.9085, 0.375, 0.9085, 0.375, 0.9661, 0.3721, 0.9059, 0.5791, 0.9106, 0.5791, 0.9106, 0.3721, 0.9059, 0.375, 0.9661, 0.375, 0.9085, 0.375, 0.9085, 0.375, 0.9661, 0.3721, 0.9059, 0.5791, 0.9106, 0.5791, 0.9106, 0.3721, 0.9059, 0.5791, 0.9106, 0.5791, 0.9645, 0.5791, 0.9645, 0.5791, 0.9106, 0.375, 0.9688, 0.375, 0.9661, 0.375, 0.9661, 0.375, 0.9688, 0.375, 0.9085, 0.3721, 0.9059, 0.3721, 0.9059, 0.375, 0.9085, 0.5791, 0.9645, 0.375, 0.9688, 0.375, 0.9688, 0.5791, 0.9645, 0.375, 0.9688, 0.375, 0.9661, 0.375, 0.9661, 0.375, 0.9688, 0.375, 0.9085, 0.3721, 0.9059, 0.3721, 0.9059, 0.375, 0.9085, 0.5791, 0.9645, 0.375, 0.9688, 0.375, 0.9688, 0.5791, 0.9645, 0.375, 0.9661, 0.375, 0.9085, 0.375, 0.9085, 0.375, 0.9661, 0.3721, 0.9059, 0.5791, 0.9106, 0.5791, 0.9106, 0.3721, 0.9059, 0.5791, 0.9106, 0.5791, 0.9645, 0.5791, 0.9645, 0.5791, 0.9106, 0.375, 0.9661, 0.375, 0.9661, 0.375, 0.9688, 0.375, 0.9688, 0.3721, 0.9059, 0.3721, 0.9059, 0.375, 0.9085, 0.375, 0.9085, 0.375, 0.9085, 0.375, 0.9085, 0.375, 0.9661, 0.375, 0.9661, 0.5791, 0.9106, 0.5791, 0.9106, 0.3721, 0.9059, 0.3721, 0.9059, 0.5791, 0.9645, 0.5791, 0.9645, 0.5791, 0.9106, 0.5791, 0.9106, 0.375, 0.625, 0.375, 0.75, 0.375, 0.75, 0.375, 0.625, 0.375, 0.75, 0.375, 0.875, 0.375, 0.875, 0.375, 0.75, 0.375, 0.0, 0.375, 0.125, 0.375, 0.125, 0.375, 0.0, 0.375, 0.875, 0.375, 1.0, 0.375, 1.0, 0.375, 0.875, 0.375, 0.9661, 0.375, 0.9085, 0.375, 0.9085, 0.375, 0.9661, 0.3721, 0.9059, 0.5791, 0.9106, 0.5791, 0.9106, 0.3721, 0.9059, 0.5791, 0.9106, 0.5791, 0.9645, 0.5791, 0.9645, 0.5791, 0.9106, 0.375, 0.9688, 0.375, 0.9661, 0.375, 0.9661, 0.375, 0.9688, 0.3743, 0.9079, 0.3743, 0.9079, 0.3743, 0.9079, 0.3743, 0.9079, 0.5791, 0.9645, 0.375, 0.9688, 0.375, 0.9688, 0.5791, 0.9645, 0.3728, 0.9065, 0.3743, 0.9079, 0.375, 0.9085, 0.3721, 0.9059, 0.3743, 0.9079, 0.3728, 0.9065, 0.3721, 0.9059, 0.375, 0.9085, 0.3743, 0.9079, 0.3743, 0.9079, 0.375, 0.9085, 0.375, 0.9085, 0.3728, 0.9065, 0.3728, 0.9065, 0.3721, 0.9059, 0.3721, 0.9059, 0.3728, 0.9065, 0.3728, 0.9065, 0.3728, 0.9065, 0.3728, 0.9065, 0.3743, 0.9079, 0.3728, 0.9065, 0.3728, 0.9065, 0.3743, 0.9079, 0.3728, 0.9065, 0.3728, 0.9065, 0.3728, 0.9065, 0.3728, 0.9065, 0.3728, 0.9065, 0.3743, 0.9079, 0.3743, 0.9079, 0.3728, 0.9065, 0.3743, 0.9079, 0.3728, 0.9065, 0.3728, 0.9065, 0.3743, 0.9079, 0.3743, 0.9079, 0.3728, 0.9065, 0.3728, 0.9065, 0.3743, 0.9079, 0.3743, 0.9079, 0.3743, 0.9079, 0.3743, 0.9079, 0.3743, 0.9079, 0.3728, 0.9065, 0.3743, 0.9079, 0.3743, 0.9079, 0.3728, 0.9065, 0.375, 0.9661, 0.375, 0.9085, 0.375, 0.9085, 0.375, 0.9661, 0.3721, 0.9059, 0.5791, 0.9106, 0.5791, 0.9106, 0.3721, 0.9059, 0.5791, 0.9106, 0.5791, 0.9645, 0.5791, 0.9645, 0.5791, 0.9106, 0.375, 0.9688, 0.375, 0.9661, 0.375, 0.9661, 0.375, 0.9688, 0.375, 0.9085, 0.3721, 0.9059, 0.3721, 0.9059, 0.375, 0.9085, 0.5791, 0.9645, 0.375, 0.9688, 0.375, 0.9688, 0.5791, 0.9645, 0.375, 0.9688, 0.375, 0.9688, 0.5791, 0.9645, 0.5791, 0.9645, 0.375, 0.9688, 0.375, 0.9688, 0.5791, 0.9645, 0.5791, 0.9645, 0.5791, 0.9645, 0.5791, 0.9645, 0.5791, 0.9106, 0.5791, 0.9106, 0.5791, 0.9106, 0.5791, 0.9106, 0.3721, 0.9059, 0.3721, 0.9059, 0.375, 0.9085, 0.375, 0.9085, 0.375, 0.9661, 0.375, 0.9661, 0.3721, 0.9059, 0.3721, 0.9059, 0.375, 0.9085, 0.375, 0.9085, 0.375, 0.9661, 0.375, 0.9661, 0.375, 0.9688, 0.375, 0.9688, 0.5791, 0.9645, 0.375, 0.9688, 0.375, 0.9661, 0.375, 0.9085, 0.3721, 0.9059, 0.5791, 0.9106, 0.375, 0.9661, 0.375, 0.9085, 0.375, 0.9085, 0.375, 0.9661, 0.5791, 0.9645, 0.375, 0.9688, 0.375, 0.9688, 0.5791, 0.9645, 0.375, 0.9085, 0.3721, 0.9059, 0.3721, 0.9059, 0.375, 0.9085, 0.375, 0.9688, 0.375, 0.9661, 0.375, 0.9661, 0.375, 0.9688, 0.5791, 0.9106, 0.5791, 0.9645, 0.5791, 0.9645, 0.5791, 0.9106, 0.3721, 0.9059, 0.5791, 0.9106, 0.5791, 0.9106, 0.3721, 0.9059, 0.5791, 0.9645, 0.375, 0.9688, 0.375, 0.9688, 0.5791, 0.9645, 0.375, 0.9085, 0.3721, 0.9059, 0.3721, 0.9059, 0.375, 0.9085, 0.375, 0.9688, 0.375, 0.9661, 0.375, 0.9661, 0.375, 0.9688, 0.5791, 0.9106, 0.5791, 0.9645, 0.5791, 0.9645, 0.5791, 0.9106, 0.3721, 0.9059, 0.5791, 0.9106, 0.5791, 0.9106, 0.3721, 0.9059, 0.375, 0.9661, 0.375, 0.9085, 0.375, 0.9085, 0.375, 0.9661, 0.8068, 0.625, 0.7825, 0.6418, 0.7825, 0.6418, 0.8068, 0.625, 0.75, 0.6643, 0.723, 0.6462, 0.723, 0.6462, 0.75, 0.6643, 0.723, 0.6462, 0.6915, 0.625, 0.6915, 0.625, 0.723, 0.6462, 0.0, 0.0, 0.0, 0.0, 0.0, 0.0, 0.0, 0.0, 0.0, 0.0, 0.0, 0.0, 0.0, 0.0, 0.0, 0.0, 0.0, 0.0, 0.1551, 0.701, 0.7825, 0.6418, 0.0, 0.0, 0.1551, 0.701, 0.1622, 0.625, 0.8068, 0.625, 0.7825, 0.6418, 0.375, 0.0, 0.375, 0.125, 0.5, 0.125, 0.5, 0.0, 0.5, 0.0, 0.5, 0.125, 0.625, 0.125, 0.625, 0.0, 0.5, 0.625, 0.5, 0.75, 0.625, 0.75, 0.625, 0.625, 0.375, 0.625, 0.375, 0.75, 0.5, 0.75, 0.5, 0.625, 0.375, 0.75, 0.375, 0.875, 0.5, 0.875, 0.5, 0.75, 0.5, 0.75, 0.5, 0.875, 0.625, 0.875, 0.625, 0.75, 0.5, 0.875, 0.5, 1.0, 0.625, 1.0, 0.625, 0.875, 0.375, 0.875, 0.375, 1.0, 0.5, 1.0, 0.5, 0.875, 0.25, 0.75, 0.25, 0.75, 0.25, 0.7156, 0.25, 0.6949, 0.125, 0.625, 0.125, 0.75, 0.1551, 0.701, 0.1622, 0.625, 0.75, 0.625, 0.75, 0.75, 0.875, 0.75, 0.875, 0.625, 0.625, 0.625, 0.625, 0.75, 0.75, 0.75, 0.75, 0.625, 0.25, 0.625, 0.25, 0.7156, 0.3102, 0.7129, 0.3228, 0.625, 0.375, 0.625, 0.375, 0.625, 0.375, 0.75, 0.375, 0.75, 0.375, 0.75, 0.375, 0.75, 0.375, 0.875, 0.375, 0.875, 0.25, 0.7156, 0.25, 0.75, 0.375, 0.75, 0.375, 0.625, 0.3228, 0.625, 0.3102, 0.7129, 0.125, 0.75, 0.25, 0.75, 0.25, 0.6949, 0.1551, 0.701, 0.375, 0.0, 0.375, 0.0, 0.375, 0.125, 0.375, 0.125, 0.375, 0.625, 0.375, 0.75, 0.625, 0.75, 0.625, 0.625, 0.375, 0.9688, 0.375, 0.9688, 0.375, 0.9661, 0.375, 0.9661, 0.375, 0.75, 0.375, 0.75, 0.375, 0.875, 0.375, 0.875, 0.75, 0.6643, 0.75, 0.75, 0.875, 0.75, 0.7825, 0.6418, 0.375, 0.875, 0.375, 0.875, 0.375, 1.0, 0.375, 1.0, 0.375, 0.75, 0.375, 0.875, 0.625, 0.875, 0.625, 0.75, 0.375, 0.875, 0.375, 0.875, 0.375, 1.0, 0.375, 1.0, 0.375, 0.0, 0.375, 0.0, 0.375, 0.125, 0.375, 0.125, 0.375, 0.625, 0.375, 0.625, 0.375, 0.75, 0.375, 0.75, 0.375, 0.0, 0.375, 0.125, 0.625, 0.125, 0.625, 0.0, 0.375, 0.75, 0.375, 0.75, 0.375, 0.875, 0.375, 0.875, 0.375, 0.625, 0.375, 0.625, 0.375, 0.75, 0.375, 0.75, 0.25, 0.625, 0.25, 0.75, 0.375, 0.75, 0.375, 0.625, 0.125, 0.625, 0.125, 0.75, 0.25, 0.75, 0.25, 0.625, 0.375, 0.625, 0.375, 0.625, 0.375, 0.75, 0.375, 0.75, 0.375, 0.0, 0.375, 0.0, 0.375, 0.125, 0.375, 0.125, 0.375, 0.875, 0.375, 0.875, 0.375, 1.0, 0.375, 1.0, 0.125, 0.75, 0.125, 0.75, 0.25, 0.75, 0.25, 0.75, 0.375, 0.75, 0.375, 0.75, 0.375, 0.75, 0.375, 0.75, 0.375, 0.75, 0.375, 0.75, 0.375, 0.875, 0.375, 0.875, 0.25, 0.75, 0.25, 0.75, 0.375, 0.75, 0.375, 0.75, 0.375, 0.0, 0.375, 0.0, 0.375, 0.0, 0.375, 0.0, 0.375, 0.625, 0.375, 0.625, 0.375, 0.75, 0.375, 0.75, 0.5791, 0.9106, 0.5791, 0.9106, 0.5791, 0.9645, 0.5791, 0.9645, 0.375, 0.75, 0.375, 0.75, 0.375, 0.875, 0.375, 0.875, 0.375, 0.0, 0.375, 0.0, 0.375, 0.125, 0.375, 0.125, 0.375, 0.9688, 0.375, 1.0, 0.625, 1.0, 0.5791, 0.9645, 0.5791, 0.9645, 0.625, 1.0, 0.625, 0.875, 0.5791, 0.9106, 0.3721, 0.9059, 0.375, 0.875, 0.375, 0.875, 0.375, 0.9085, 0.5791, 0.9106, 0.625, 0.875, 0.375, 0.875, 0.3721, 0.9059, 0.375, 0.9661, 0.375, 1.0, 0.375, 1.0, 0.375, 0.9688, 0.375, 0.9085, 0.375, 0.875, 0.375, 1.0, 0.375, 0.9661, 0.7825, 0.6418, 0.7825, 0.6418, 0.75, 0.6643, 0.75, 0.6643, 0.625, 0.625, 0.625, 0.75, 0.723, 0.6462, 0.6915, 0.625, 0.625, 0.75, 0.75, 0.75, 0.75, 0.6643, 0.723, 0.6462, 0.875, 0.75, 0.875, 0.625, 0.8068, 0.625, 0.7825, 0.6418, 0.375, 0.75, 0.375, 0.75, 0.375, 0.75, 0.375, 0.75, 0.25, 0.75, 0.25, 0.75, 0.375, 0.75, 0.375, 0.75, 0.375, 0.75, 0.375, 0.75, 0.375, 0.875, 0.375, 0.875, 0.375, 0.875, 0.375, 0.875, 0.375, 1.0, 0.375, 1.0, 0.125, 0.75, 0.125, 0.75, 0.25, 0.75, 0.25, 0.75, 0.375, 0.0, 0.375, 0.0, 0.375, 0.0, 0.375, 0.0, 0.375, 0.875, 0.375, 0.875, 0.375, 1.0, 0.375, 1.0, 0.125, 0.75, 0.125, 0.75, 0.25, 0.75, 0.25, 0.75, 0.375, 0.0, 0.375, 0.0, 0.375, 0.0, 0.375, 0.0, 0.375, 0.75, 0.375, 0.75, 0.375, 0.75, 0.375, 0.75, 0.25, 0.75, 0.25, 0.75, 0.375, 0.75, 0.375, 0.75, 0.375, 0.75, 0.375, 0.75, 0.375, 0.875, 0.375, 0.875, 0.375, 0.75, 0.375, 0.75, 0.375, 0.75, 0.375, 0.75, 0.25, 0.75, 0.25, 0.75, 0.375, 0.75, 0.375, 0.75, 0.375, 0.75, 0.375, 0.75, 0.375, 0.875, 0.375, 0.875, 0.375, 0.875, 0.375, 0.875, 0.375, 1.0, 0.375, 1.0, 0.125, 0.75, 0.125, 0.75, 0.25, 0.75, 0.25, 0.75, 0.375, 0.0, 0.375, 0.0, 0.375, 0.0, 0.375, 0.0, 0.125, 0.75, 0.125, 0.75, 0.25, 0.75, 0.25, 0.75, 0.375, 0.0, 0.375, 0.0, 0.375, 0.0, 0.375, 0.0, 0.375, 0.75, 0.375, 0.75, 0.375, 0.75, 0.375, 0.75, 0.25, 0.75, 0.25, 0.75, 0.375, 0.75, 0.375, 0.75, 0.375, 0.75, 0.375, 0.75, 0.375, 0.875, 0.375, 0.875, 0.375, 0.0, 0.375, 0.0, 0.375, 0.0, 0.375, 0.0, 0.125, 0.75, 0.125, 0.75, 0.25, 0.75, 0.25, 0.75, 0.375, 0.875, 0.375, 0.875, 0.375, 1.0, 0.375, 1.0, 0.375, 0.75, 0.375, 0.75, 0.375, 0.875, 0.375, 0.875, 0.25, 0.75, 0.25, 0.75, 0.375, 0.75, 0.375, 0.75, 0.375, 0.75, 0.375, 0.75, 0.375, 0.75, 0.375, 0.75, 0.375, 0.875, 0.375, 0.875, 0.375, 1.0, 0.375, 1.0, 0.25, 0.75, 0.25, 0.75, 0.375, 0.75, 0.375, 0.75, 0.375, 0.75, 0.375, 0.75, 0.375, 0.875, 0.375, 0.875, 0.375, 0.875, 0.375, 0.875, 0.375, 1.0, 0.375, 1.0, 0.125, 0.75, 0.125, 0.75, 0.25, 0.75, 0.25, 0.75, 0.375, 0.0, 0.375, 0.0, 0.375, 0.0, 0.375, 0.0, 0.375, 0.75, 0.375, 0.75, 0.375, 0.75, 0.375, 0.75, 0.375, 0.75, 0.375, 0.75, 0.375, 0.75, 0.375, 0.75, 0.375, 0.75, 0.375, 0.75, 0.375, 0.875, 0.375, 0.875, 0.375, 0.875, 0.375, 0.875, 0.375, 1.0, 0.375, 1.0, 0.125, 0.75, 0.125, 0.75, 0.25, 0.75, 0.25, 0.75, 0.375, 0.0, 0.375, 0.0, 0.375, 0.0, 0.375, 0.0, 0.25, 0.75, 0.25, 0.75, 0.375, 0.75, 0.375, 0.75, 0.375, 0.75, 0.375, 0.75, 0.375, 0.75, 0.375, 0.75, 0.25, 0.75, 0.25, 0.75, 0.375, 0.75, 0.375, 0.75, 0.375, 0.75, 0.375, 0.75, 0.375, 0.75, 0.375, 0.75, 0.375, 0.75, 0.375, 0.75, 0.375, 0.75, 0.375, 0.75, 0.25, 0.75, 0.25, 0.75, 0.25, 0.75, 0.25, 0.75, 0.375, 0.75, 0.375, 0.75, 0.375, 0.75, 0.375, 0.75, 0.375, 0.75, 0.375, 0.75, 0.375, 0.75, 0.375, 0.75, 0.375, 0.75, 0.375, 0.75, 0.375, 0.75, 0.375, 0.75, 0.375, 0.75, 0.375, 0.75, 0.375, 0.875, 0.375, 0.875, 0.25, 0.75, 0.25, 0.75, 0.25, 0.75, 0.25, 0.75, 0.375, 0.75, 0.375, 0.75, 0.375, 0.75, 0.375, 0.75, 0.25, 0.75, 0.25, 0.75, 0.375, 0.75, 0.375, 0.75, 0.25, 0.75, 0.25, 0.75, 0.25, 0.75, 0.25, 0.75, 0.375, 0.75, 0.375, 0.75, 0.375, 0.75, 0.375, 0.75, 0.375, 0.75, 0.25, 0.75, 0.125, 0.75, 0.375, 0.0, 0.375, 0.875, 0.375, 0.75, 0.375, 0.75, 0.375, 0.75, 0.25, 0.75, 0.25, 0.75, 0.375, 0.75, 0.375, 0.75, 0.25, 0.75, 0.25, 0.75, 0.375, 0.75, 0.375, 0.75, 0.375, 0.75, 0.375, 0.75, 0.125, 0.75, 0.125, 0.75, 0.25, 0.75, 0.25, 0.75, 0.375, 0.875, 0.375, 0.875, 0.375, 1.0, 0.375, 1.0, 0.25, 0.75, 0.25, 0.75, 0.375, 0.75, 0.375, 0.75, 0.25, 0.75, 0.25, 0.75, 0.25, 0.75, 0.25, 0.75, 0.375, 0.0, 0.375, 0.0, 0.375, 0.0, 0.375, 0.0, 0.25, 0.75, 0.25, 0.75, 0.25, 0.75, 0.25, 0.75, 0.375, 0.75, 0.375, 0.75, 0.25, 0.75, 0.25, 0.75, 0.375, 0.75, 0.375, 0.75, 0.375, 0.75, 0.375, 0.75, 0.375, 0.75, 0.375, 0.75, 0.375, 0.75, 0.375, 0.75, 0.375, 0.75, 0.375, 0.75, 0.375, 0.75, 0.375, 0.75, 0.25, 0.75, 0.25, 0.75, 0.25, 0.75, 0.25, 0.75, 0.375, 0.75, 0.375, 0.75, 0.375, 0.75, 0.375, 0.75, 0.25, 0.75, 0.25, 0.75, 0.375, 0.75, 0.375, 0.75, 0.375, 0.75, 0.375, 0.75, 0.25, 0.75, 0.25, 0.75, 0.25, 0.75, 0.25, 0.75, 0.125, 0.75, 0.125, 0.75, 0.375, 0.875, 0.375, 0.875, 0.375, 0.75, 0.375, 0.75, 0.375, 0.0, 0.375, 0.0, 0.375, 0.0, 0.375, 0.0, 0.375, 0.75, 0.375, 0.75, 0.375, 0.75, 0.375, 0.75, 0.375, 1.0, 0.375, 1.0, 0.375, 0.875, 0.375, 0.875, 0.375, 0.9085, 0.375, 0.9085, 0.3721, 0.9059, 0.3721, 0.9059, 0.5791, 0.9645, 0.5791, 0.9645, 0.375, 0.9688, 0.375, 0.9688, 0.375, 0.9661, 0.375, 0.9661, 0.375, 0.9085, 0.375, 0.9085, 0.3721, 0.9059, 0.3721, 0.9059, 0.5791, 0.9106, 0.5791, 0.9106, 0.375, 0.9661, 0.375, 0.9661, 0.375, 0.9085, 0.375, 0.9085, 0.3721, 0.9059, 0.3721, 0.9059, 0.5791, 0.9106, 0.5791, 0.9106, 0.5791, 0.9106, 0.5791, 0.9106, 0.5791, 0.9645, 0.5791, 0.9645, 0.375, 0.9688, 0.375, 0.9688, 0.375, 0.9661, 0.375, 0.9661, 0.375, 0.9085, 0.375, 0.9085, 0.3721, 0.9059, 0.3721, 0.9059, 0.5791, 0.9645, 0.5791, 0.9645, 0.375, 0.9688, 0.375, 0.9688, 0.375, 0.9688, 0.375, 0.9688, 0.375, 0.9661, 0.375, 0.9661, 0.375, 0.9085, 0.375, 0.9085, 0.3721, 0.9059, 0.3721, 0.9059, 0.5791, 0.9645, 0.5791, 0.9645, 0.375, 0.9688, 0.375, 0.9688, 0.375, 0.9661, 0.375, 0.9661, 0.375, 0.9085, 0.375, 0.9085, 0.3721, 0.9059, 0.3721, 0.9059, 0.5791, 0.9106, 0.5791, 0.9106, 0.5791, 0.9106, 0.5791, 0.9106, 0.5791, 0.9645, 0.5791, 0.9645, 0.375, 0.9661, 0.375, 0.9688, 0.375, 0.9688, 0.375, 0.9661, 0.3721, 0.9059, 0.375, 0.9085, 0.375, 0.9085, 0.3721, 0.9059, 0.375, 0.9085, 0.375, 0.9661, 0.375, 0.9661, 0.375, 0.9085, 0.5791, 0.9106, 0.3721, 0.9059, 0.3721, 0.9059, 0.5791, 0.9106, 0.5791, 0.9645, 0.5791, 0.9106, 0.5791, 0.9106, 0.5791, 0.9645, 0.375, 0.625, 0.375, 0.625, 0.375, 0.75, 0.375, 0.75, 0.375, 0.75, 0.375, 0.75, 0.375, 0.875, 0.375, 0.875, 0.375, 0.0, 0.375, 0.0, 0.375, 0.125, 0.375, 0.125, 0.375, 0.875, 0.375, 0.875, 0.375, 1.0, 0.375, 1.0, 0.375, 0.9661, 0.375, 0.9661, 0.375, 0.9085, 0.375, 0.9085, 0.3721, 0.9059, 0.3721, 0.9059, 0.5791, 0.9106, 0.5791, 0.9106, 0.5791, 0.9106, 0.5791, 0.9106, 0.5791, 0.9645, 0.5791, 0.9645, 0.375, 0.9688, 0.375, 0.9688, 0.375, 0.9661, 0.375, 0.9661, 0.3743, 0.9079, 0.3743, 0.9079, 0.3743, 0.9079, 0.3743, 0.9079, 0.5791, 0.9645, 0.5791, 0.9645, 0.375, 0.9688, 0.375, 0.9688, 0.3728, 0.9065, 0.3721, 0.9059, 0.375, 0.9085, 0.3743, 0.9079, 0.3743, 0.9079, 0.375, 0.9085, 0.3721, 0.9059, 0.3728, 0.9065, 0.3743, 0.9079, 0.375, 0.9085, 0.375, 0.9085, 0.3743, 0.9079, 0.3728, 0.9065, 0.3721, 0.9059, 0.3721, 0.9059, 0.3728, 0.9065, 0.3728, 0.9065, 0.3728, 0.9065, 0.3728, 0.9065, 0.3728, 0.9065, 0.3743, 0.9079, 0.3743, 0.9079, 0.3728, 0.9065, 0.3728, 0.9065, 0.3728, 0.9065, 0.3728, 0.9065, 0.3728, 0.9065, 0.3728, 0.9065, 0.3728, 0.9065, 0.3728, 0.9065, 0.3743, 0.9079, 0.3743, 0.9079, 0.3743, 0.9079, 0.3743, 0.9079, 0.3728, 0.9065, 0.3728, 0.9065, 0.3743, 0.9079, 0.3743, 0.9079, 0.3728, 0.9065, 0.3728, 0.9065, 0.3743, 0.9079, 0.3743, 0.9079, 0.3743, 0.9079, 0.3743, 0.9079, 0.3728, 0.9065, 0.3728, 0.9065, 0.3743, 0.9079, 0.3743, 0.9079, 0.375, 0.9661, 0.375, 0.9661, 0.375, 0.9085, 0.375, 0.9085, 0.3721, 0.9059, 0.3721, 0.9059, 0.5791, 0.9106, 0.5791, 0.9106, 0.5791, 0.9106, 0.5791, 0.9106, 0.5791, 0.9645, 0.5791, 0.9645, 0.375, 0.9688, 0.375, 0.9688, 0.375, 0.9661, 0.375, 0.9661, 0.375, 0.9085, 0.375, 0.9085, 0.3721, 0.9059, 0.3721, 0.9059, 0.5791, 0.9645, 0.5791, 0.9645, 0.375, 0.9688, 0.375, 0.9688, 0.375, 0.9688, 0.5791, 0.9645, 0.5791, 0.9645, 0.375, 0.9688, 0.375, 0.9688, 0.5791, 0.9645, 0.5791, 0.9645, 0.375, 0.9688, 0.5791, 0.9645, 0.5791, 0.9106, 0.5791, 0.9106, 0.5791, 0.9645, 0.5791, 0.9106, 0.3721, 0.9059, 0.3721, 0.9059, 0.5791, 0.9106, 0.375, 0.9085, 0.375, 0.9661, 0.375, 0.9661, 0.375, 0.9085, 0.3721, 0.9059, 0.375, 0.9085, 0.375, 0.9085, 0.3721, 0.9059, 0.375, 0.9661, 0.375, 0.9688, 0.375, 0.9688, 0.375, 0.9661, 0.5791, 0.9645, 0.5791, 0.9106, 0.3721, 0.9059, 0.375, 0.9085, 0.375, 0.9661, 0.375, 0.9688, 0.375, 0.9661, 0.375, 0.9661, 0.375, 0.9085, 0.375, 0.9085, 0.5791, 0.9645, 0.5791, 0.9645, 0.375, 0.9688, 0.375, 0.9688, 0.375, 0.9085, 0.375, 0.9085, 0.3721, 0.9059, 0.3721, 0.9059, 0.375, 0.9688, 0.375, 0.9688, 0.375, 0.9661, 0.375, 0.9661, 0.5791, 0.9106, 0.5791, 0.9106, 0.5791, 0.9645, 0.5791, 0.9645, 0.3721, 0.9059, 0.3721, 0.9059, 0.5791, 0.9106, 0.5791, 0.9106, 0.5791, 0.9645, 0.5791, 0.9645, 0.375, 0.9688, 0.375, 0.9688, 0.375, 0.9085, 0.375, 0.9085, 0.3721, 0.9059, 0.3721, 0.9059, 0.375, 0.9688, 0.375, 0.9688, 0.375, 0.9661, 0.375, 0.9661, 0.5791, 0.9106, 0.5791, 0.9106, 0.5791, 0.9645, 0.5791, 0.9645, 0.3721, 0.9059, 0.3721, 0.9059, 0.5791, 0.9106, 0.5791, 0.9106, 0.375, 0.9661, 0.375, 0.9661, 0.375, 0.9085, 0.375, 0.9085, 0.8068, 0.625, 0.8068, 0.625, 0.7825, 0.6418, 0.7825, 0.6418, 0.75, 0.6643, 0.75, 0.6643, 0.723, 0.6462, 0.723, 0.6462, 0.723, 0.6462, 0.723, 0.6462, 0.6915, 0.625, 0.6915, 0.625, 0.0, 0.0, 0.0, 0.0, 0.0, 0.0, 0.0, 0.0, 0.0, 0.0, 0.0, 0.0, 0.0, 0.0, 0.0, 0.0, 0.0, 0.0, 0.0, 0.0, 0.7825, 0.6418, 0.1551, 0.701, 0.1551, 0.701, 0.7825, 0.6418, 0.8068, 0.625, 0.1622, 0.625])
me_cube_003.update()
me_circle = bpy.data.meshes.new('Circle')
me_circle.from_pydata([(2.22, 6.865, 0.6077), (1.351, 6.865, 1.836), (0.4431, 1.318, 1.236), (-2.663, -2.353, 3.983), (-3.756, -7.544, 3.209), (-2.463, -11.21, -0.2551), (-1.058, -11.21, -2.239), (1.78, -7.543, -4.608), (2.873, -2.352, -3.834), (1.313, 1.318, 0.008043), (-6.738, -16.24, -3.283), (-5.333, -16.24, -5.267), (-27.6, -26.08, -18.06), (-26.19, -26.08, -20.04), (0.443, 12.41, 1.236), (-2.663, 16.08, 3.983), (-3.756, 21.27, 3.209), (-2.463, 24.94, -0.2551), (-1.058, 24.94, -2.239), (1.78, 21.27, -4.608), (2.873, 16.08, -3.834), (1.313, 12.41, 0.008042), (-6.738, 29.97, -3.283), (-5.333, 29.97, -5.267), (-27.6, 39.81, -18.06), (-26.19, 39.81, -20.04), (1.975, 6.865, 0.4344), (1.106, 6.865, 1.662), (0.2102, 1.447, 1.071), (-2.893, -2.212, 3.82), (-3.986, -7.403, 3.045), (-2.689, -11.05, -0.415), (-1.284, -11.05, -2.399), (1.55, -7.403, -4.771), (2.643, -2.211, -3.997), (1.08, 1.447, -0.1568), (-6.902, -16.02, -3.399), (-5.497, -16.02, -5.382), (-27.69, -25.8, -18.12), (-26.28, -25.8, -20.1), (0.2102, 12.28, 1.071), (-2.893, 15.94, 3.82), (-3.986, 21.13, 3.045), (-2.689, 24.78, -0.415), (-1.284, 24.78, -2.399), (1.55, 21.13, -4.771), (2.643, 15.94, -3.997), (1.08, 12.28, -0.1568), (-6.902, 29.75, -3.399), (-5.497, 29.75, -5.382), (-27.69, 39.53, -18.12), (-26.28, 39.53, -20.1)], [], [(9, 0, 1, 2), (5, 10, 11, 6), (10, 12, 13, 11), (21, 14, 1, 0), (17, 18, 23, 22), (22, 23, 25, 24), (6, 7, 8, 9, 2, 3, 4, 5), (18, 17, 16, 15, 14, 21, 20, 19), (35, 28, 27, 26), (31, 32, 37, 36), (36, 37, 39, 38), (47, 26, 27, 40), (43, 48, 49, 44), (48, 50, 51, 49), (32, 31, 30, 29, 28, 35, 34, 33), (44, 45, 46, 47, 40, 41, 42, 43), (2, 1, 27, 28), (0, 9, 35, 26), (3, 2, 28, 29), (4, 3, 29, 30), (5, 4, 30, 31), (7, 6, 32, 33), (8, 7, 33, 34), (9, 8, 34, 35), (10, 5, 31, 36), (6, 11, 37, 32), (13, 12, 38, 39), (12, 10, 36, 38), (11, 13, 39, 37), (21, 0, 26, 47), (14, 15, 41, 40), (15, 16, 42, 41), (16, 17, 43, 42), (18, 19, 45, 44), (19, 20, 46, 45), (20, 21, 47, 46), (17, 22, 48, 43), (23, 18, 44, 49), (24, 25, 51, 50), (22, 24, 50, 48), (25, 23, 49, 51), (1, 14, 40, 27)])
_uv = me_circle.uv_layers.new(name='UVMap')
_uv.uv.foreach_set('vector', [0.0, 0.0, 0.0, 0.0, 0.0, 0.0, 0.0, 0.0, 0.0, 0.0, 0.0, 0.0, 0.0, 0.0, 0.0, 0.0, 0.0, 0.0, 0.0, 0.0, 0.0, 0.0, 0.0, 0.0, 0.0, 0.0, 0.0, 0.0, 0.0, 0.0, 0.0, 0.0, 0.0, 0.0, 0.0, 0.0, 0.0, 0.0, 0.0, 0.0, 0.0, 0.0, 0.0, 0.0, 0.0, 0.0, 0.0, 0.0, 0.0, 0.0, 0.0, 0.0, 0.0, 0.0, 0.0, 0.0, 0.0, 0.0, 0.0, 0.0, 0.0, 0.0, 0.0, 0.0, 0.0, 0.0, 0.0, 0.0, 0.0, 0.0, 0.0, 0.0, 0.0, 0.0, 0.0, 0.0, 0.0, 0.0, 0.0, 0.0, 0.0, 0.0, 0.0, 0.0, 0.0, 0.0, 0.0, 0.0, 0.0, 0.0, 0.0, 0.0, 0.0, 0.0, 0.0, 0.0, 0.0, 0.0, 0.0, 0.0, 0.0, 0.0, 0.0, 0.0, 0.0, 0.0, 0.0, 0.0, 0.0, 0.0, 0.0, 0.0, 0.0, 0.0, 0.0, 0.0, 0.0, 0.0, 0.0, 0.0, 0.0, 0.0, 0.0, 0.0, 0.0, 0.0, 0.0, 0.0, 0.0, 0.0, 0.0, 0.0, 0.0, 0.0, 0.0, 0.0, 0.0, 0.0, 0.0, 0.0, 0.0, 0.0, 0.0, 0.0, 0.0, 0.0, 0.0, 0.0, 0.0, 0.0, 0.0, 0.0, 0.0, 0.0, 0.0, 0.0, 0.0, 0.0, 0.0, 0.0, 0.0, 0.0, 0.0, 0.0, 0.0, 0.0, 0.0, 0.0, 0.0, 0.0, 0.0, 0.0, 0.0, 0.0, 0.0, 0.0, 0.0, 0.0, 0.0, 0.0, 0.0, 0.0, 0.0, 0.0, 0.0, 0.0, 0.0, 0.0, 0.0, 0.0, 0.0, 0.0, 0.0, 0.0, 0.0, 0.0, 0.0, 0.0, 0.0, 0.0, 0.0, 0.0, 0.0, 0.0, 0.0, 0.0, 0.0, 0.0, 0.0, 0.0, 0.0, 0.0, 0.0, 0.0, 0.0, 0.0, 0.0, 0.0, 0.0, 0.0, 0.0, 0.0, 0.0, 0.0, 0.0, 0.0, 0.0, 0.0, 0.0, 0.0, 0.0, 0.0, 0.0, 0.0, 0.0, 0.0, 0.0, 0.0, 0.0, 0.0, 0.0, 0.0, 0.0, 0.0, 0.0, 0.0, 0.0, 0.0, 0.0, 0.0, 0.0, 0.0, 0.0, 0.0, 0.0, 0.0, 0.0, 0.0, 0.0, 0.0, 0.0, 0.0, 0.0, 0.0, 0.0, 0.0, 0.0, 0.0, 0.0, 0.0, 0.0, 0.0, 0.0, 0.0, 0.0, 0.0, 0.0, 0.0, 0.0, 0.0, 0.0, 0.0, 0.0, 0.0, 0.0, 0.0, 0.0, 0.0, 0.0, 0.0, 0.0, 0.0, 0.0, 0.0, 0.0, 0.0, 0.0, 0.0, 0.0, 0.0, 0.0, 0.0, 0.0, 0.0, 0.0, 0.0, 0.0, 0.0, 0.0, 0.0, 0.0, 0.0, 0.0, 0.0, 0.0, 0.0, 0.0, 0.0, 0.0, 0.0, 0.0, 0.0, 0.0, 0.0, 0.0, 0.0, 0.0, 0.0, 0.0, 0.0, 0.0, 0.0, 0.0, 0.0, 0.0, 0.0, 0.0, 0.0, 0.0, 0.0, 0.0, 0.0, 0.0, 0.0, 0.0, 0.0, 0.0, 0.0, 0.0, 0.0, 0.0, 0.0, 0.0, 0.0, 0.0, 0.0, 0.0, 0.0, 0.0, 0.0, 0.0, 0.0, 0.0, 0.0, 0.0, 0.0, 0.0, 0.0])
me_circle.update()

# ---- objects
ob_cube_001 = bpy.data.objects.new('Cube.001', me_cube_003)
ob_circle = bpy.data.objects.new('Circle', me_circle)

# ---- transforms, parenting, visibility, modifiers, constraints
ob_cube_001.location = (-7.451e-09, -1.137e-13, 0.0)
ob_cube_001.scale = (1.637, 1.637, 1.637)
ob_circle.location = (1.716, -0.3357, 24.62)
ob_circle.rotation_euler = (6.949e-08, 0.6162, -6.949e-08)
ob_circle.scale = (0.0489, 0.0489, 0.0489)

# ---- collection membership
col_collection.objects.link(ob_cube_001)
col_collection.objects.link(ob_circle)

# ---- scene / render settings (as saved in the file)
scene.frame_start = 1; scene.frame_end = 250; scene.frame_set(1)
scene.render.engine = 'BLENDER_EEVEE_NEXT'
scene.cycles.sampling_pattern = 'TABULATED_SOBOL'
scene.view_settings.view_transform = 'Filmic'
bpy.context.view_layer.update()

# ---- added for rendering (the .blend has no active camera and no usable light): camera, sun
cam_auto = bpy.data.cameras.new('AutoCamera')
cam_auto.lens = 50.0
cam_auto.sensor_width = 36.0
cam_auto.clip_end = 1000.0
ob_auto_camera = bpy.data.objects.new('AutoCamera', cam_auto)
scene.collection.objects.link(ob_auto_camera)
ob_auto_camera.location = (33.9282, -39.8484, 39.7926)
ob_auto_camera.rotation_euler = (1.09748, -7.21219e-08, 0.694738)
scene.camera = ob_auto_camera
light_auto_sun = bpy.data.lights.new('AutoSun', 'SUN')
light_auto_sun.energy = 3.0
light_auto_sun.angle = 0.0523599
ob_auto_sun = bpy.data.objects.new('AutoSun', light_auto_sun)
scene.collection.objects.link(ob_auto_sun)
ob_auto_sun.rotation_euler = (0.872665, 0.174533, 0.523599)
bpy.context.view_layer.update()
